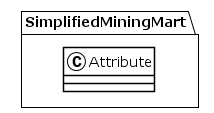

The diagram above was rendered by PlantUML. Its source (embedded in the PNG):
@startuml
!theme plain
package SimplifiedMiningMart {
class Attribute {
}
}
@enduml